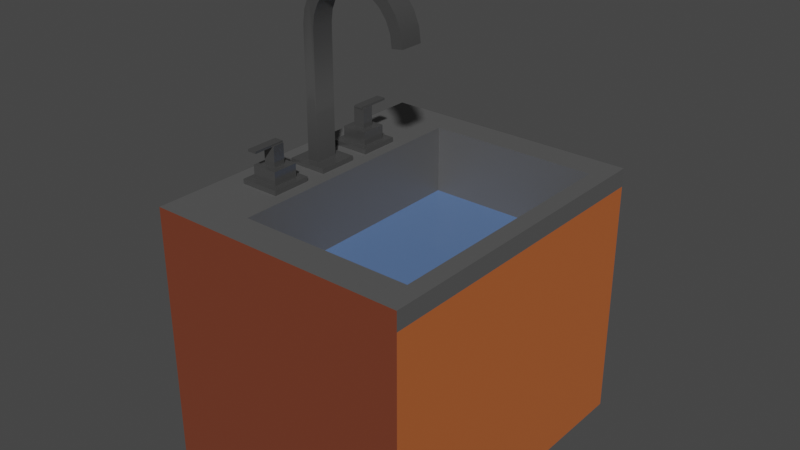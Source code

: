 # Source: Dishes_1.blend  (saved by Blender 2.82.7; exported with 4.5.12 LTS)
import bpy
from mathutils import Matrix  # noqa: F401  (used for matrix-valued properties, if any)

bpy.ops.wm.read_factory_settings(use_empty=True)
scene = bpy.context.scene
scene.name = 'Scene'

# ---- collections
col_collection = bpy.data.collections.new('Collection'); scene.collection.children.link(col_collection)

# ---- materials (node trees are filled in below, after node groups)
mat_material = bpy.data.materials.new('Material')
mat_material.use_transparent_shadow = False
mat_material_014 = bpy.data.materials.new('Material.014')
mat_material_014.use_transparent_shadow = False
mat_material_015 = bpy.data.materials.new('Material.015')
mat_material_015.use_transparent_shadow = False
mat_material_017 = bpy.data.materials.new('Material.017')
mat_material_017.use_transparent_shadow = False
mat_material_001 = bpy.data.materials.new('Material.001')
mat_material_001.use_transparent_shadow = False

# ---- material node trees
mat_material.use_nodes = True; mat_material.node_tree.nodes.clear()
_N = mat_material.node_tree.nodes; _L = mat_material.node_tree.links
n0 = _N.new('ShaderNodeOutputMaterial'); n0.name = 'Material Output'; n0.location = (300, 300)
n1 = _N.new('ShaderNodeBsdfPrincipled'); n1.name = 'Principled BSDF'; n1.location = (10, 300)
n1.distribution = 'GGX'
n1.subsurface_method = 'BURLEY'
n1.inputs[0].default_value = (0.16, 0.16, 0.16, 1.0)
n1.inputs[1].default_value = 0.6862
n1.inputs[2].default_value = 0.2071
n1.inputs[3].default_value = 1.45
n1.inputs[13].default_value = 0.6925
n1.inputs[27].default_value = (0.0, 0.0, 0.0, 1.0)
n1.inputs[28].default_value = 1.0
_L.new(n1.outputs[0], n0.inputs[0])
n0.is_active_output = True
mat_material_014.use_nodes = True; mat_material_014.node_tree.nodes.clear()
_N = mat_material_014.node_tree.nodes; _L = mat_material_014.node_tree.links
n0 = _N.new('ShaderNodeOutputMaterial'); n0.name = 'Material Output'; n0.location = (300, 300)
n1 = _N.new('ShaderNodeBsdfPrincipled'); n1.name = 'Principled BSDF'; n1.location = (10, 300)
n1.distribution = 'GGX'
n1.subsurface_method = 'BURLEY'
n1.inputs[0].default_value = (0.7993, 0.2034, 0.05728, 1.0)
n1.inputs[1].default_value = 0.4686
n1.inputs[3].default_value = 1.45
n1.inputs[27].default_value = (0.0, 0.0, 0.0, 1.0)
n1.inputs[28].default_value = 1.0
_L.new(n1.outputs[0], n0.inputs[0])
n0.is_active_output = True
mat_material_015.use_nodes = True; mat_material_015.node_tree.nodes.clear()
_N = mat_material_015.node_tree.nodes; _L = mat_material_015.node_tree.links
n0 = _N.new('ShaderNodeOutputMaterial'); n0.name = 'Material Output'; n0.location = (300, 300)
n1 = _N.new('ShaderNodeBsdfPrincipled'); n1.name = 'Principled BSDF'; n1.location = (10, 300)
n1.distribution = 'GGX'
n1.subsurface_method = 'BURLEY'
n1.inputs[0].default_value = (0.1653, 0.1653, 0.1653, 1.0)
n1.inputs[1].default_value = 0.4937
n1.inputs[3].default_value = 1.45
n1.inputs[27].default_value = (0.0, 0.0, 0.0, 1.0)
n1.inputs[28].default_value = 1.0
_L.new(n1.outputs[0], n0.inputs[0])
n0.is_active_output = True
mat_material_017.use_nodes = True; mat_material_017.node_tree.nodes.clear()
_N = mat_material_017.node_tree.nodes; _L = mat_material_017.node_tree.links
n0 = _N.new('ShaderNodeOutputMaterial'); n0.name = 'Material Output'; n0.location = (300, 300)
n1 = _N.new('ShaderNodeBsdfPrincipled'); n1.name = 'Principled BSDF'; n1.location = (10, 300)
n1.distribution = 'GGX'
n1.subsurface_method = 'BURLEY'
n1.inputs[0].default_value = (0.1814, 0.04359, 0.02025, 1.0)
n1.inputs[3].default_value = 1.45
n1.inputs[27].default_value = (0.0, 0.0, 0.0, 1.0)
n1.inputs[28].default_value = 1.0
_L.new(n1.outputs[0], n0.inputs[0])
n0.is_active_output = True
mat_material_001.use_nodes = True; mat_material_001.node_tree.nodes.clear()
_N = mat_material_001.node_tree.nodes; _L = mat_material_001.node_tree.links
n0 = _N.new('ShaderNodeOutputMaterial'); n0.name = 'Material Output'; n0.location = (300, 300)
n1 = _N.new('ShaderNodeBsdfPrincipled'); n1.name = 'Principled BSDF'; n1.location = (10, 300)
n1.distribution = 'GGX'
n1.subsurface_method = 'BURLEY'
n1.inputs[0].default_value = (0.09633, 0.1737, 0.363, 1.0)
n1.inputs[2].default_value = 0.182
n1.inputs[3].default_value = 1.45
n1.inputs[13].default_value = 0.6172
n1.inputs[27].default_value = (0.0, 0.0, 0.0, 1.0)
n1.inputs[28].default_value = 1.0
_L.new(n1.outputs[0], n0.inputs[0])
n0.is_active_output = True

# ---- world
world_world = bpy.data.worlds.new('World'); scene.world = world_world
world_world.use_nodes = True; world_world.node_tree.nodes.clear()
_N = world_world.node_tree.nodes; _L = world_world.node_tree.links
n0 = _N.new('ShaderNodeOutputWorld'); n0.name = 'World Output'; n0.location = (300, 300)
n1 = _N.new('ShaderNodeBackground'); n1.name = 'Background'; n1.location = (10, 300)
n1.inputs[0].default_value = (0.05088, 0.05088, 0.05088, 1.0)
_L.new(n1.outputs[0], n0.inputs[0])
n0.is_active_output = True
world_world.color = (0.05088, 0.05088, 0.05088)
world_world.use_sun_shadow = False
world_world.sun_shadow_jitter_overblur = 0.0

# ---- meshes
me_3d_model = bpy.data.meshes.new('3d-model')
me_3d_model.from_pydata([(-0.6163, 0.3937, -2.88), (-0.6163, 0.3937, -2.188), (0.7678, 0.3937, -2.188), (0.7678, 0.3937, -2.88), (-0.6163, 7.919, 3.715), (-0.6163, 7.829, 3.029), (0.7678, 7.829, 3.029), (0.7678, 7.919, 3.715), (-1.105, 0.0, -1.353), (-1.105, 0.0, -3.715), (1.257, 0.0, -3.715), (1.257, 0.0, -1.353), (-0.6163, 11.06, 1.274), (-0.6163, 10.73, 2.07), (0.7678, 10.73, 2.07), (0.7678, 11.06, 1.274), (-0.6163, 10.13, -0.8829), (-0.6163, 9.715, -1.422), (0.7678, 9.715, -1.422), (0.7678, 10.13, -0.8829), (-0.6163, 9.715, 2.26), (-0.6163, 10.13, 1.721), (0.7678, 10.13, 1.721), (0.7678, 9.715, 2.26), (0.7678, 9.176, 2.674), (-0.6163, 9.176, 2.674), (-0.6163, 10.73, -1.232), (-0.6163, 11.06, -0.4355), (0.7678, 11.06, -0.4355), (0.7678, 10.73, -1.232), (0.7678, 8.548, 2.934), (-0.6163, 8.548, 2.934), (-0.6163, 11.18, 0.419), (0.7678, 11.18, 0.419), (0.7678, 8.729, 3.608), (-0.6163, 8.729, 3.608), (-0.6163, 9.525, 3.278), (0.7678, 9.525, 3.278), (0.7678, 10.21, 2.754), (-0.6163, 10.21, 2.754), (-0.6163, 10.39, 1.093), (-0.6163, 10.48, 0.419), (0.7678, 10.48, 0.419), (0.7678, 10.39, 1.093), (0.7678, 7.851, -2.188), (0.7678, 9.525, -2.44), (0.7678, 8.729, -2.77), (0.7678, 7.897, -2.88), (0.7678, 8.548, -2.096), (0.7678, 10.21, -1.916), (0.7678, 9.176, -1.836), (0.7678, 10.39, -0.2549), (-0.6163, 10.39, -0.2549), (-1.105, 0.3937, -3.715), (1.257, 0.3937, -3.715), (-0.6163, 10.21, -1.916), (-0.6163, 9.176, -1.836), (-0.6163, 8.548, -2.096), (-0.6163, 9.525, -2.44), (-0.6163, 7.851, -2.188), (-0.6163, 8.729, -2.77), (-0.6163, 7.897, -2.88), (-1.105, 0.3937, -1.353), (1.257, 0.3937, -1.353), (-3.821, 2.362, -2.262), (-3.821, 2.362, -2.181), (-3.114, 2.362, -2.181), (-3.114, 2.362, -2.262), (-3.821, 2.316, -2.806), (-3.821, 2.362, -2.806), (-3.821, 2.362, -2.887), (-3.821, 1.181, -2.887), (-3.821, 2.316, -2.262), (-3.821, 1.181, -2.181), (-5.002, 2.316, -2.262), (-5.002, 2.447, -2.262), (-5.002, 2.447, -2.806), (-5.002, 2.316, -2.806), (-3.114, 2.316, -2.262), (-3.114, 2.316, -2.806), (-3.081, 2.316, -2.806), (-3.081, 2.316, -2.262), (-2.7, 1.181, -1.767), (-2.7, 0.3937, -1.767), (-2.7, 0.3937, -3.301), (-2.7, 1.181, -3.301), (-4.235, 1.181, -3.301), (-4.235, 1.181, -1.767), (-3.114, 1.181, -2.181), (-3.114, 1.181, -2.887), (-3.114, 2.362, -2.887), (-3.114, 2.362, -2.806), (-3.081, 2.447, -2.806), (-3.081, 2.447, -2.262), (-2.286, 0.0, -3.715), (-4.649, 0.0, -3.715), (-4.649, 0.3937, -3.715), (-2.286, 0.3937, -3.715), (-4.649, 0.0, -1.353), (-2.286, 0.0, -1.353), (-2.286, 0.3937, -1.353), (-4.649, 0.3937, -1.353), (-4.235, 0.3937, -1.767), (-4.235, 0.3937, -3.301), (3.821, 2.362, -2.806), (3.821, 2.362, -2.887), (3.114, 2.362, -2.887), (3.114, 2.362, -2.806), (3.821, 2.316, -2.262), (3.821, 2.362, -2.262), (3.821, 2.362, -2.181), (3.821, 1.181, -2.181), (3.821, 2.316, -2.806), (3.821, 1.181, -2.887), (5.002, 2.316, -2.806), (5.002, 2.447, -2.806), (5.002, 2.447, -2.262), (5.002, 2.316, -2.262), (3.114, 2.316, -2.806), (3.114, 2.316, -2.262), (3.081, 2.316, -2.262), (3.081, 2.316, -2.806), (2.7, 1.181, -3.301), (2.7, 0.3937, -3.301), (2.7, 0.3937, -1.767), (2.7, 1.181, -1.767), (4.235, 1.181, -1.767), (4.235, 1.181, -3.301), (3.114, 1.181, -2.887), (3.114, 1.181, -2.181), (3.114, 2.362, -2.181), (3.114, 2.362, -2.262), (3.081, 2.447, -2.262), (3.081, 2.447, -2.806), (2.286, 0.0, -1.353), (4.649, 0.0, -1.353), (4.649, 0.3937, -1.353), (2.286, 0.3937, -1.353), (4.649, 0.0, -3.715), (2.286, 0.0, -3.715), (2.286, 0.3937, -3.715), (4.649, 0.3937, -3.715), (4.235, 0.3937, -3.301), (4.235, 0.3937, -1.767)], [], [(0, 1, 2, 3), (4, 5, 6, 7), (8, 9, 10, 11), (12, 13, 14, 15), (16, 17, 18, 19), (20, 21, 22, 23), (24, 25, 20, 23), (26, 27, 28, 29), (30, 31, 25, 24), (32, 12, 15, 33), (4, 7, 34, 35), (36, 37, 38, 39), (40, 41, 42, 43), (44, 2, 3, 45), (46, 45, 3, 47), (48, 44, 45, 49), (50, 48, 49, 18), (18, 49, 29, 19), (19, 29, 28, 51), (51, 28, 33, 42), (43, 42, 33, 15), (22, 43, 15, 14), (23, 22, 14, 24), (24, 14, 38, 30), (6, 30, 38, 37), (6, 37, 34, 7), (13, 39, 38, 14), (41, 52, 51, 42), (10, 9, 53, 54), (27, 32, 33, 28), (5, 4, 35, 36), (5, 36, 39, 31), (25, 31, 39, 13), (20, 25, 13, 21), (21, 13, 12, 40), (40, 12, 32, 41), (52, 41, 32, 27), (16, 52, 27, 26), (17, 16, 26, 55), (56, 17, 55, 57), (57, 55, 58, 59), (1, 59, 58, 0), (0, 58, 60, 61), (59, 44, 48, 57), (47, 61, 60, 46), (57, 48, 50, 56), (46, 60, 58, 45), (1, 2, 44, 59), (3, 0, 61, 47), (55, 26, 29, 49), (56, 50, 18, 17), (6, 5, 31, 30), (52, 16, 19, 51), (1, 53, 62, 63), (2, 1, 63, 3), (3, 63, 54, 0), (0, 54, 53, 1), (35, 34, 37, 36), (21, 40, 43, 22), (8, 11, 63, 62), (8, 62, 53, 9), (63, 11, 10, 54), (45, 58, 55, 49), (64, 65, 66, 67), (68, 69, 70, 71), (72, 68, 71, 73), (64, 72, 73, 65), (74, 75, 76, 77), (78, 79, 80, 81), (82, 83, 84, 85), (73, 86, 87, 82), (88, 73, 82, 89), (89, 82, 85, 71), (71, 85, 86, 73), (89, 71, 70, 90), (68, 77, 76, 69), (91, 69, 76, 92), (91, 92, 80, 79), (93, 81, 80, 92), (94, 95, 96, 97), (74, 77, 68, 72), (76, 75, 93, 92), (98, 95, 94, 99), (98, 99, 100, 101), (102, 96, 101, 100), (83, 102, 100, 84), (84, 100, 97, 103), (103, 97, 96, 102), (100, 99, 94, 97), (98, 101, 96, 95), (70, 69, 91, 90), (66, 88, 89, 78), (79, 78, 89, 91), (91, 89, 90), (67, 66, 78), (102, 83, 82, 87), (73, 88, 66, 65), (78, 81, 93, 67), (64, 67, 93, 75), (64, 75, 74, 72), (102, 87, 86, 103), (84, 103, 86, 85), (104, 105, 106, 107), (108, 109, 110, 111), (112, 108, 111, 113), (104, 112, 113, 105), (114, 115, 116, 117), (118, 119, 120, 121), (122, 123, 124, 125), (113, 126, 127, 122), (128, 113, 122, 129), (129, 122, 125, 111), (111, 125, 126, 113), (129, 111, 110, 130), (108, 117, 116, 109), (131, 109, 116, 132), (131, 132, 120, 119), (133, 121, 120, 132), (134, 135, 136, 137), (114, 117, 108, 112), (116, 115, 133, 132), (138, 135, 134, 139), (138, 139, 140, 141), (142, 136, 141, 140), (123, 142, 140, 124), (124, 140, 137, 143), (143, 137, 136, 142), (140, 139, 134, 137), (138, 141, 136, 135), (110, 109, 131, 130), (106, 128, 129, 118), (119, 118, 129, 131), (131, 129, 130), (107, 106, 118), (142, 123, 122, 127), (113, 128, 106, 105), (118, 121, 133, 107), (104, 107, 133, 115), (104, 115, 114, 112), (142, 127, 126, 143), (124, 143, 126, 125)])
me_3d_model.polygons.foreach_set('use_smooth', [True] * 141)
_k = set([(0, 61), (1, 59), (2, 44), (3, 45), (3, 47), (4, 5), (4, 7), (4, 35), (5, 6), (5, 31), (6, 7), (6, 30), (7, 34), (8, 9), (8, 11), (8, 62), (9, 10), (9, 53), (10, 11), (10, 54), (11, 63), (12, 13), (12, 32), (13, 39), (14, 15), (14, 38), (15, 33), (16, 17), (16, 52), (17, 56), (18, 19), (18, 50), (19, 51), (20, 21), (20, 25), (21, 40), (22, 23), (22, 43), (23, 24), (24, 30), (25, 31), (26, 27), (26, 55), (27, 32), (28, 29), (28, 33), (29, 49), (34, 37), (35, 36), (36, 39), (37, 38), (40, 41), (41, 52), (42, 43), (42, 51), (44, 48), (45, 46), (45, 49), (46, 47), (48, 50), (53, 54), (53, 62), (54, 63), (55, 58), (56, 57), (57, 59), (58, 60), (60, 61), (62, 63), (64, 65), (64, 67), (64, 72), (65, 66), (65, 73), (66, 67), (66, 88), (67, 78), (68, 69), (68, 72), (68, 77), (69, 70), (69, 91), (70, 71), (70, 90), (71, 73), (71, 89), (72, 74), (73, 88), (74, 75), (74, 77), (75, 76), (75, 93), (76, 77), (76, 92), (78, 79), (78, 81), (79, 80), (79, 91), (80, 81), (80, 92), (81, 93), (82, 83), (82, 85), (82, 87), (83, 84), (83, 102), (84, 85), (84, 103), (85, 86), (86, 87), (86, 103), (87, 102), (88, 89), (89, 90), (90, 91), (92, 93), (94, 95), (94, 97), (94, 99), (95, 96), (95, 98), (96, 97), (96, 101), (97, 100), (98, 99), (98, 101), (99, 100), (100, 101), (102, 103), (104, 105), (104, 107), (104, 112), (105, 106), (105, 113), (106, 107), (106, 128), (107, 118), (108, 109), (108, 112), (108, 117), (109, 110), (109, 131), (110, 111), (110, 130), (111, 113), (111, 129), (112, 114), (113, 128), (114, 115), (114, 117), (115, 116), (115, 133), (116, 117), (116, 132), (118, 119), (118, 121), (119, 120), (119, 131), (120, 121), (120, 132), (121, 133), (122, 123), (122, 125), (122, 127), (123, 124), (123, 142), (124, 125), (124, 143), (125, 126), (126, 127), (126, 143), (127, 142), (128, 129), (129, 130), (130, 131), (132, 133), (134, 135), (134, 137), (134, 139), (135, 136), (135, 138), (136, 137), (136, 141), (137, 140), (138, 139), (138, 141), (139, 140), (140, 141), (142, 143)])
me_3d_model.attributes.new('sharp_edge', 'BOOLEAN', 'EDGE').data.foreach_set('value', [ (min(e.vertices), max(e.vertices)) in _k for e in me_3d_model.edges])
_uv = me_3d_model.uv_layers.new(name='UVMap')
_uv.uv.foreach_set('vector', [0.0, 0.0, 0.0, 0.0, 0.0, 0.0, 0.0, 0.0, 0.0, 0.0, 0.0, 0.0, 0.0, 0.0, 0.0, 0.0, 0.0, 0.0, 0.0, 0.0, 0.0, 0.0, 0.0, 0.0, 17.13, 6.898, 17.13, 6.682, 17.48, 6.682, 17.48, 6.898, 17.13, 2.242, 17.13, 2.072, 17.48, 2.072, 17.48, 2.242, -17.13, 8.133, -17.13, 8.303, -17.48, 8.303, -17.48, 8.133, -17.48, 9.001, -17.13, 9.001, -17.13, 9.171, -17.48, 9.171, -17.13, -0.3761, -17.13, -0.1606, -17.48, -0.1606, -17.48, -0.3761, -17.48, 9.249, -17.13, 9.249, -17.13, 9.419, -17.48, 9.419, 17.13, 5.007, 17.13, 4.792, 17.48, 4.792, 17.48, 5.007, 17.13, 8.85, 17.48, 8.85, 17.48, 9.054, 17.13, 9.054, 17.13, 8.978, 17.48, 8.978, 17.48, 9.193, 17.13, 9.193, -17.13, 4.815, -17.13, 4.984, -17.48, 4.984, -17.48, 4.815, 4.472, 8.515, 4.472, 6.651, 4.645, 6.651, 4.535, 8.934, 4.617, 8.735, 4.535, 8.934, 4.645, 6.651, 4.645, 8.527, 4.449, 8.689, 4.472, 8.515, 4.535, 8.934, 4.404, 9.105, 4.384, 8.847, 4.449, 8.689, 4.404, 9.105, 4.28, 8.981, 4.28, 8.981, 4.404, 9.105, 4.233, 9.236, 4.146, 9.085, 4.146, 9.085, 4.233, 9.236, 4.034, 9.318, 3.989, 9.15, 3.989, 9.15, 4.034, 9.318, 3.82, 9.347, 3.82, 9.172, 3.651, 9.15, 3.82, 9.172, 3.82, 9.347, 3.606, 9.318, 3.494, 9.085, 3.651, 9.15, 3.606, 9.318, 3.407, 9.236, 3.36, 8.981, 3.494, 9.085, 3.407, 9.236, 3.256, 8.847, 3.256, 8.847, 3.407, 9.236, 3.236, 9.105, 3.191, 8.689, 3.168, 8.51, 3.191, 8.689, 3.236, 9.105, 3.105, 8.934, 3.168, 8.51, 3.105, 8.934, 3.023, 8.735, 2.996, 8.532, 17.13, 8.326, 17.13, 8.11, 17.48, 8.11, 17.48, 8.326, 17.13, -2.59, 17.13, -2.76, 17.48, -2.76, 17.48, -2.59, -17.6, 6.552, -17.01, 6.552, -17.01, 6.651, -17.6, 6.651, -17.13, -2.783, -17.13, -2.567, -17.48, -2.567, -17.48, -2.783, -3.168, 8.51, -2.996, 8.532, -3.023, 8.735, -3.105, 8.934, -3.168, 8.51, -3.105, 8.934, -3.236, 9.105, -3.191, 8.689, -3.256, 8.847, -3.191, 8.689, -3.236, 9.105, -3.407, 9.236, -3.36, 8.981, -3.256, 8.847, -3.407, 9.236, -3.494, 9.085, -3.494, 9.085, -3.407, 9.236, -3.606, 9.318, -3.651, 9.15, -3.651, 9.15, -3.606, 9.318, -3.82, 9.347, -3.82, 9.172, -3.989, 9.15, -3.82, 9.172, -3.82, 9.347, -4.034, 9.318, -4.146, 9.085, -3.989, 9.15, -4.034, 9.318, -4.233, 9.236, -4.28, 8.981, -4.146, 9.085, -4.233, 9.236, -4.404, 9.105, -4.384, 8.847, -4.28, 8.981, -4.404, 9.105, -4.449, 8.689, -4.449, 8.689, -4.404, 9.105, -4.535, 8.934, -4.472, 8.515, -4.472, 6.651, -4.472, 8.515, -4.535, 8.934, -4.645, 6.651, -4.645, 6.651, -4.535, 8.934, -4.617, 8.735, -4.645, 8.527, 17.13, 7.859, 17.48, 7.859, 17.48, 8.035, 17.13, 8.035, -17.48, 7.847, -17.13, 7.847, -17.13, 8.057, -17.48, 8.057, 17.13, 6.326, 17.48, 6.326, 17.48, 6.496, 17.13, 6.496, -17.48, 6.303, -17.13, 6.303, -17.13, 6.518, -17.48, 6.518, 17.13, 6.651, 17.48, 6.651, 17.48, 8.515, 17.13, 8.515, -17.48, 6.651, -17.13, 6.651, -17.13, 8.527, -17.48, 8.527, -17.13, 2.049, -17.13, 2.264, -17.48, 2.264, -17.48, 2.049, 17.13, 4.35, 17.48, 4.35, 17.48, 4.52, 17.13, 4.52, -17.48, 8.85, -17.13, 8.85, -17.13, 9.032, -17.48, 9.032, 17.13, -0.1834, 17.13, -0.3533, 17.48, -0.3533, 17.48, -0.1834, 17.13, 4.472, 17.01, 4.853, 17.01, 4.263, 17.6, 4.263, 17.48, 4.472, 17.13, 4.472, 17.6, 4.263, 17.48, 4.645, 17.48, 4.645, 17.6, 4.263, 17.6, 4.853, 17.13, 4.645, 17.13, 4.645, 17.6, 4.853, 17.01, 4.853, 17.13, 4.472, 17.13, 9.226, 17.48, 9.226, 17.48, 9.442, 17.13, 9.442, -17.13, 6.705, -17.13, 6.875, -17.48, 6.875, -17.48, 6.705, 17.01, 6.552, 17.6, 6.552, 17.6, 6.651, 17.01, 6.651, -4.263, 6.552, -4.263, 6.651, -4.853, 6.651, -4.853, 6.552, 4.263, 6.651, 4.263, 6.552, 4.853, 6.552, 4.853, 6.651, -17.48, 4.327, -17.13, 4.327, -17.13, 4.543, -17.48, 4.543, 16.33, 4.49, 16.33, 4.47, 16.51, 4.47, 16.51, 4.49, -4.626, 7.131, -4.626, 7.143, -4.647, 7.143, -4.647, 6.848, -4.49, 7.131, -4.626, 7.131, -4.647, 6.848, -4.47, 6.848, -4.49, 7.143, -4.49, 7.131, -4.47, 6.848, -4.47, 7.143, -4.49, 7.131, -4.49, 7.164, -4.626, 7.164, -4.626, 7.131, -16.51, 4.49, -16.51, 4.626, -16.52, 4.626, -16.52, 4.49, 4.366, 6.848, 4.366, 6.651, 4.75, 6.651, 4.75, 6.848, 16.33, 4.47, 16.23, 4.75, 16.23, 4.366, 16.61, 4.366, 16.51, 4.47, 16.33, 4.47, 16.61, 4.366, 16.51, 4.647, 16.51, 4.647, 16.61, 4.366, 16.61, 4.75, 16.33, 4.647, 16.33, 4.647, 16.61, 4.75, 16.23, 4.75, 16.33, 4.47, -16.51, 6.848, -16.33, 6.848, -16.33, 7.143, -16.51, 7.143, -16.33, 7.131, -16.04, 7.131, -16.04, 7.164, -16.33, 7.143, -16.51, 7.143, -16.33, 7.143, -16.04, 7.164, -16.52, 7.164, -16.51, 7.143, -16.52, 7.164, -16.52, 7.131, -16.51, 7.131, 4.49, 7.164, 4.49, 7.131, 4.626, 7.131, 4.626, 7.164, -16.71, 6.552, -16.12, 6.552, -16.12, 6.651, -16.71, 6.651, -16.04, 4.49, -16.04, 4.626, -16.33, 4.626, -16.33, 4.49, 16.04, 4.626, 16.04, 4.49, 16.52, 4.49, 16.52, 4.626, -16.12, 4.263, -16.12, 4.853, -16.71, 4.853, -16.71, 4.263, 16.12, 6.552, 16.71, 6.552, 16.71, 6.651, 16.12, 6.651, 16.23, 4.366, 16.12, 4.853, 16.12, 4.263, 16.71, 4.263, 16.61, 4.366, 16.23, 4.366, 16.71, 4.263, 16.61, 4.75, 16.61, 4.75, 16.71, 4.263, 16.71, 4.853, 16.23, 4.75, 16.23, 4.75, 16.71, 4.853, 16.12, 4.853, 16.23, 4.366, 4.263, 6.651, 4.263, 6.552, 4.853, 6.552, 4.853, 6.651, -4.263, 6.552, -4.263, 6.651, -4.853, 6.651, -4.853, 6.552, 16.33, 4.647, 16.33, 4.626, 16.51, 4.626, 16.51, 4.647, 4.47, 7.143, 4.47, 6.848, 4.647, 6.848, 4.49, 7.131, 4.626, 7.131, 4.49, 7.131, 4.647, 6.848, 4.626, 7.143, 4.626, 7.143, 4.647, 6.848, 4.647, 7.143, 4.49, 7.143, 4.47, 7.143, 4.49, 7.131, 16.23, 6.651, 16.61, 6.651, 16.61, 6.848, 16.23, 6.848, 16.33, 6.848, 16.51, 6.848, 16.51, 7.143, 16.33, 7.143, 16.51, 7.131, 16.52, 7.131, 16.52, 7.164, 16.51, 7.143, 16.33, 7.143, 16.51, 7.143, 16.52, 7.164, 16.04, 7.164, 16.33, 7.143, 16.04, 7.164, 16.04, 7.131, 16.33, 7.131, -4.366, 6.651, -4.366, 6.848, -4.75, 6.848, -4.75, 6.651, -16.61, 6.651, -16.23, 6.651, -16.23, 6.848, -16.61, 6.848, 16.33, 4.49, 16.33, 4.47, 16.51, 4.47, 16.51, 4.49, -4.626, 7.131, -4.626, 7.143, -4.647, 7.143, -4.647, 6.848, -4.49, 7.131, -4.626, 7.131, -4.647, 6.848, -4.47, 6.848, -4.49, 7.143, -4.49, 7.131, -4.47, 6.848, -4.47, 7.143, -4.49, 7.131, -4.49, 7.164, -4.626, 7.164, -4.626, 7.131, -16.51, 4.49, -16.51, 4.626, -16.52, 4.626, -16.52, 4.49, 4.366, 6.848, 4.366, 6.651, 4.75, 6.651, 4.75, 6.848, 16.33, 4.47, 16.23, 4.75, 16.23, 4.366, 16.61, 4.366, 16.51, 4.47, 16.33, 4.47, 16.61, 4.366, 16.51, 4.647, 16.51, 4.647, 16.61, 4.366, 16.61, 4.75, 16.33, 4.647, 16.33, 4.647, 16.61, 4.75, 16.23, 4.75, 16.33, 4.47, -16.51, 6.848, -16.33, 6.848, -16.33, 7.143, -16.51, 7.143, -16.33, 7.131, -16.04, 7.131, -16.04, 7.164, -16.33, 7.143, -16.51, 7.143, -16.33, 7.143, -16.04, 7.164, -16.52, 7.164, -16.51, 7.143, -16.52, 7.164, -16.52, 7.131, -16.51, 7.131, 4.49, 7.164, 4.49, 7.131, 4.626, 7.131, 4.626, 7.164, -16.71, 6.552, -16.12, 6.552, -16.12, 6.651, -16.71, 6.651, -16.04, 4.49, -16.04, 4.626, -16.33, 4.626, -16.33, 4.49, 16.04, 4.626, 16.04, 4.49, 16.52, 4.49, 16.52, 4.626, -16.12, 4.263, -16.12, 4.853, -16.71, 4.853, -16.71, 4.263, 16.12, 6.552, 16.71, 6.552, 16.71, 6.651, 16.12, 6.651, 16.23, 4.366, 16.12, 4.853, 16.12, 4.263, 16.71, 4.263, 16.61, 4.366, 16.23, 4.366, 16.71, 4.263, 16.61, 4.75, 16.61, 4.75, 16.71, 4.263, 16.71, 4.853, 16.23, 4.75, 16.23, 4.75, 16.71, 4.853, 16.12, 4.853, 16.23, 4.366, 4.263, 6.651, 4.263, 6.552, 4.853, 6.552, 4.853, 6.651, -4.263, 6.552, -4.263, 6.651, -4.853, 6.651, -4.853, 6.552, 16.33, 4.647, 16.33, 4.626, 16.51, 4.626, 16.51, 4.647, 4.47, 7.143, 4.47, 6.848, 4.647, 6.848, 4.49, 7.131, 4.626, 7.131, 4.49, 7.131, 4.647, 6.848, 4.626, 7.143, 4.626, 7.143, 4.647, 6.848, 4.647, 7.143, 4.49, 7.143, 4.47, 7.143, 4.49, 7.131, 16.23, 6.651, 16.61, 6.651, 16.61, 6.848, 16.23, 6.848, 16.33, 6.848, 16.51, 6.848, 16.51, 7.143, 16.33, 7.143, 16.51, 7.131, 16.52, 7.131, 16.52, 7.164, 16.51, 7.143, 16.33, 7.143, 16.51, 7.143, 16.52, 7.164, 16.04, 7.164, 16.33, 7.143, 16.04, 7.164, 16.04, 7.131, 16.33, 7.131, -4.366, 6.651, -4.366, 6.848, -4.75, 6.848, -4.75, 6.651, -16.61, 6.651, -16.23, 6.651, -16.23, 6.848, -16.61, 6.848])
me_3d_model.materials.append(mat_material)
me_3d_model.use_remesh_fix_poles = True
me_3d_model.use_remesh_preserve_attributes = False
me_3d_model.use_mirror_vertex_groups = False
me_3d_model.update()
me_3d_model.normals_split_custom_set([tuple(v) for v in zip(*[iter([0.0, 1.0, 0.0, 0.0, 1.0, 0.0, 0.0, 1.0, 0.0, 0.0, 1.0, 0.0, 0.0, -0.9914, 0.1305, 0.0, -0.9914, 0.1305, 0.0, -0.9914, 0.1305, 0.0, -0.9914, 0.1305, 0.0, -1.0, 0.0, 0.0, -1.0, 0.0, 0.0, -1.0, 0.0, 0.0, -1.0, 0.0, 0.0, 0.9659, 0.2588, 0.0, 0.866, 0.5, 0.0, 0.866, 0.5, 0.0, 0.9659, 0.2588, 0.0, -0.866, 0.5, 0.0, -0.7071, 0.7071, 0.0, -0.7071, 0.7071, 0.0, -0.866, 0.5, 0.0, -0.7071, -0.7071, 0.0, -0.866, -0.5, 0.0, -0.866, -0.5, 0.0, -0.7071, -0.7071, 0.0, -0.5, -0.866, 0.0, -0.5, -0.866, 0.0, -0.7071, -0.7071, 0.0, -0.7071, -0.7071, 0.0, 0.866, -0.5, 0.0, 0.9659, -0.2588, 0.0, 0.9659, -0.2588, 0.0, 0.866, -0.5, 0.0, -0.2588, -0.9659, 0.0, -0.2588, -0.9659, 0.0, -0.5, -0.866, 0.0, -0.5, -0.866, 0.0, 1.0, -7.573e-06, 0.0, 0.9659, 0.2588, 0.0, 0.9659, 0.2588, 0.0, 1.0, -7.573e-06, 0.0, 0.1305, 0.9915, 0.0, 0.1305, 0.9915, 0.0, 0.2588, 0.9659, 0.0, 0.2588, 0.9659, 0.0, 0.5, 0.866, 0.0, 0.5, 0.866, 0.0, 0.7071, 0.7071, 0.0, 0.7071, 0.7071, 0.0, -0.9659, -0.2589, 0.0, -1.0, 0.0, 0.0, -1.0, 0.0, 0.0, -0.9659, -0.2589, 1.0, 0.0, 0.0, 1.0, 0.0, 0.0, 1.0, 0.0, 0.0, 1.0, 0.0, 0.0, 1.0, 0.0, 0.0, 1.0, 0.0, 0.0, 1.0, 0.0, 0.0, 1.0, 0.0, 0.0, 1.0, 0.0, 0.0, 1.0, 0.0, 0.0, 1.0, 0.0, 0.0, 1.0, -2.793e-08, 0.0, 1.0, 0.0, 0.0, 1.0, 0.0, 0.0, 1.0, -2.793e-08, 0.0, 1.0, -2.793e-08, 0.0, 1.0, -2.793e-08, 0.0, 1.0, -2.793e-08, 0.0, 1.0, -2.793e-08, 0.0, 1.0, -2.793e-08, 0.0, 1.0, -2.793e-08, 0.0, 1.0, -2.793e-08, 0.0, 1.0, 0.0, 0.0, 1.0, 0.0, 0.0, 1.0, 0.0, 0.0, 1.0, 0.0, 0.0, 1.0, 0.0, 0.0, 1.0, 0.0, 0.0, 1.0, -5.586e-08, 0.0, 1.0, 0.0, 0.0, 1.0, 0.0, 0.0, 1.0, -5.586e-08, 0.0, 1.0, -9.363e-08, 0.0, 1.0, -5.586e-08, 0.0, 1.0, -5.586e-08, 0.0, 1.0, -7.4e-08, 0.0, 1.0, -7.553e-08, 0.0, 1.0, -9.363e-08, 0.0, 1.0, -7.4e-08, 0.0, 1.0, 1.928e-08, 0.0, 1.0, 1.928e-08, 0.0, 1.0, -7.4e-08, 0.0, 1.0, 2.263e-08, 0.0, 1.0, 2.335e-09, 0.0, 1.0, 0.0, 0.0, 1.0, 2.335e-09, 0.0, 1.0, 2.263e-08, 0.0, 1.0, 0.0, 0.0, 1.0, 0.0, 0.0, 1.0, 0.0, 0.0, 1.0, 0.0, 0.0, 1.0, 0.0, 0.0, 0.0, 0.866, 0.5, 0.0, 0.7071, 0.7071, 0.0, 0.7071, 0.7071, 0.0, 0.866, 0.5, 0.0, -1.0, 0.0, 0.0, -0.9659, 0.2589, 0.0, -0.9659, 0.2589, 0.0, -1.0, 0.0, 0.0, 0.0, -1.0, 0.0, 0.0, -1.0, 0.0, 0.0, -1.0, 0.0, 0.0, -1.0, 0.0, 0.9659, -0.2588, 0.0, 1.0, -7.573e-06, 0.0, 1.0, -7.573e-06, 0.0, 0.9659, -0.2588, -1.0, -1.855e-08, 0.0, -1.0, -2.252e-08, 0.0, -1.0, -2.252e-08, 0.0, -1.0, -4.215e-09, 0.0, -1.0, -1.855e-08, 0.0, -1.0, -4.215e-09, 0.0, -1.0, 0.0, 0.0, -1.0, 0.0, 0.0, -1.0, 3.158e-09, 0.0, -1.0, 0.0, 0.0, -1.0, 0.0, 0.0, -1.0, 4.663e-08, 0.0, -1.0, 3.776e-08, 0.0, -1.0, 3.158e-09, 0.0, -1.0, 4.663e-08, 0.0, -1.0, 5.38e-08, 0.0, -1.0, 5.38e-08, 0.0, -1.0, 4.663e-08, 0.0, -1.0, 3.492e-08, 0.0, -1.0, 3.492e-08, 0.0, -1.0, 3.492e-08, 0.0, -1.0, 3.492e-08, 0.0, -1.0, 0.0, 0.0, -1.0, 0.0, 0.0, -1.0, 5.587e-08, 0.0, -1.0, 0.0, 0.0, -1.0, 0.0, 0.0, -1.0, 5.586e-08, 0.0, -1.0, 8.38e-08, 0.0, -1.0, 5.587e-08, 0.0, -1.0, 5.586e-08, 0.0, -1.0, 8.38e-08, 0.0, -1.0, 2.793e-08, 0.0, -1.0, 8.38e-08, 0.0, -1.0, 8.38e-08, 0.0, -1.0, 3.318e-08, 0.0, -1.0, 0.0, 0.0, -1.0, 2.793e-08, 0.0, -1.0, 3.318e-08, 0.0, -1.0, 2.534e-08, 0.0, -1.0, 2.534e-08, 0.0, -1.0, 3.318e-08, 0.0, -1.0, 2.297e-08, 0.0, -1.0, -4.27e-09, 0.0, -1.0, -7.265e-09, 0.0, -1.0, -4.27e-09, 0.0, -1.0, 2.297e-08, 0.0, -1.0, -6.781e-09, 0.0, -1.0, -6.781e-09, 0.0, -1.0, 2.297e-08, 0.0, -1.0, 8.554e-09, 0.0, -1.0, 8.554e-09, 0.0, 0.0, -0.0654, 0.9979, 0.0, -0.0654, 0.9979, 0.0, -0.2588, 0.9659, 0.0, -0.2588, 0.9659, 0.0, 0.06545, -0.9979, 0.0, 0.06545, -0.9979, 0.0, 0.2588, -0.9659, 0.0, 0.2588, -0.9659, 0.0, -0.2588, 0.9659, 0.0, -0.2588, 0.9659, 0.0, -0.5, 0.866, 0.0, -0.5, 0.866, 0.0, 0.2588, -0.9659, 0.0, 0.2588, -0.9659, 0.0, 0.5, -0.866, 0.0, 0.5, -0.866, 0.0, 0.0, 1.0, 0.0, 0.0, 1.0, 0.0, -0.0654, 0.9979, 0.0, -0.0654, 0.9979, 0.0, 0.0, -1.0, 0.0, 0.0, -1.0, 0.0, 0.06545, -0.9979, 0.0, 0.06545, -0.9979, 0.0, 0.7071, -0.7071, 0.0, 0.866, -0.5, 0.0, 0.866, -0.5, 0.0, 0.7071, -0.7071, 0.0, -0.5, 0.866, 0.0, -0.5, 0.866, 0.0, -0.7071, 0.7071, 0.0, -0.7071, 0.7071, 0.0, -0.1306, -0.9914, 0.0, -0.1306, -0.9914, 0.0, -0.2588, -0.9659, 0.0, -0.2588, -0.9659, 0.0, -0.9659, 0.2589, 0.0, -0.866, 0.5, 0.0, -0.866, 0.5, 0.0, -0.9659, 0.2589, 0.0, 1.0, -9.601e-09, 0.0, 1.0, -1.035e-08, 0.0, 1.0, 0.0, 0.0, 1.0, -2.188e-08, 0.0, 1.0, -5.983e-08, 0.0, 1.0, -9.601e-09, 0.0, 1.0, -2.188e-08, 0.0, 1.0, 3.582e-08, 0.0, 1.0, 3.582e-08, 0.0, 1.0, -2.188e-08, 0.0, 1.0, 3.437e-08, 0.0, 1.0, -1.675e-09, 0.0, 1.0, -1.675e-09, 0.0, 1.0, 3.437e-08, 0.0, 1.0, -1.035e-08, 0.0, 1.0, -9.601e-09, 0.0, 0.2588, 0.9659, 0.0, 0.2588, 0.9659, 0.0, 0.5, 0.866, 0.0, 0.5, 0.866, 0.0, -0.866, -0.5, 0.0, -0.9659, -0.2589, 0.0, -0.9659, -0.2589, 0.0, -0.866, -0.5, 0.0, 0.0, 1.0, 0.0, 0.0, 1.0, 0.0, 0.0, 1.0, 0.0, 0.0, 1.0, -1.0, 0.0, 0.0, -1.0, 0.0, 0.0, -1.0, 0.0, 0.0, -1.0, 0.0, 0.0, 1.0, 0.0, 0.0, 1.0, 0.0, 0.0, 1.0, 0.0, 0.0, 1.0, 0.0, 0.0, 0.0, 0.5, -0.866, 0.0, 0.5, -0.866, 0.0, 0.7071, -0.7071, 0.0, 0.7071, -0.7071, 0.0, 1.0, 0.0, 0.0, 1.0, 0.0, 0.0, 1.0, 0.0, 0.0, 1.0, 0.0, -1.0, -1.171e-07, 0.0, -1.0, 0.0, 0.0, -1.0, 0.0, 0.0, -1.0, -3.209e-07, 0.0, -1.0, -1.171e-07, 0.0, -1.0, -1.171e-07, 0.0, -1.0, -3.209e-07, 0.0, -1.0, -3.209e-07, 0.0, -1.0, 0.0, 0.0, -1.0, -1.171e-07, 0.0, -1.0, -3.209e-07, 0.0, -1.0, 0.0, 0.0, -1.0, 0.0, 0.0, -1.0, 0.0, 0.0, -1.0, 0.0, 0.0, -1.0, 0.0, 0.0, 0.0, -1.0, 0.0, 0.0, -1.0, 0.0, 0.0, -1.0, 0.0, 0.0, -1.0, 0.0, 1.0, 0.0, 0.0, 1.0, 0.0, 0.0, 1.0, 0.0, 0.0, 1.0, 0.0, 0.0, 0.0, 1.0, 9.619e-08, 0.0, 1.0, -1.07e-07, 0.0, 1.0, 1.877e-07, 0.0, 1.0, -6.969e-08, 0.0, 1.0, -2.038e-07, 0.0, 1.0, 9.619e-08, 0.0, 1.0, -6.969e-08, 0.0, 1.0, -3.166e-08, 0.0, 1.0, -3.166e-08, 0.0, 1.0, -6.969e-08, 0.0, 1.0, -4.344e-08, 0.0, 1.0, -1.628e-07, 0.0, 1.0, -1.628e-07, 0.0, 1.0, -4.344e-08, 0.0, 1.0, -1.07e-07, 0.0, 1.0, 9.619e-08, 0.0, 0.0, -1.0, 0.0, 0.0, -1.0, 0.0, 0.0, -1.0, 0.0, 0.0, -1.0, 1.418e-07, 0.0, -1.0, 1.418e-07, 0.0, -1.0, 1.354e-07, 0.0, -1.0, 4.943e-08, 0.0, -1.0, 0.0, 0.0, -1.0, 4.943e-08, 0.0, -1.0, 1.354e-07, 0.0, -1.0, 0.0, 0.0, -1.0, 0.0, 0.0, -1.0, 0.0, 0.0, -1.0, 0.0, 0.0, -1.0, 0.0, 0.0, -1.0, 1.0, 0.0, 0.0, 1.0, 0.0, 0.0, 1.0, 0.0, 0.0, 1.0, 0.0, 0.0, 0.0, 0.0, -1.0, 0.0, 0.0, -1.0, 0.0, 0.0, -1.0, 0.0, 0.0, -1.0, 0.0, -1.0, 0.0, 0.0, -1.0, 0.0, 0.0, -1.0, 0.0, 0.0, -1.0, 0.0, 0.0, 1.0, 0.0, 0.0, 1.0, 0.0, 0.0, 1.0, 0.0, 0.0, 1.0, 0.0, 0.0, -1.0, 0.0, 0.0, -1.0, 0.0, 0.0, -1.0, 0.0, 0.0, -1.0, 0.0, 0.0, 0.0, 1.0, 0.0, 0.0, 1.0, 0.0, 0.0, 1.0, 0.0, 0.0, 1.0, 0.0, 1.0, 0.0, 0.0, 1.0, 0.0, 0.0, 1.0, 0.0, 0.0, 1.0, 0.0, 0.0, 1.0, 0.0, 0.0, 1.0, 0.0, 0.0, 1.0, 0.0, 0.0, 1.0, 0.0, 0.0, 1.0, 0.0, 0.0, 1.0, 0.0, 0.0, 1.0, 0.0, 0.0, 1.0, 0.0, 0.0, 1.0, 0.0, 0.0, 1.0, 0.0, 0.0, 1.0, 0.0, 0.0, 1.0, 0.0, 1.0, 0.0, 0.0, 1.0, 0.0, 0.0, 1.0, 0.0, 0.0, 1.0, 0.0, 0.0, -1.0, 0.0, 0.0, -1.0, 0.0, 0.0, -1.0, 0.0, 0.0, -1.0, 0.0, 0.0, 0.0, 1.0, 0.0, 0.0, 1.0, 0.0, 0.0, 1.0, 0.0, 0.0, 1.0, 0.0, 1.0, -1.775e-07, 0.0, 1.0, -2.658e-07, 0.0, 1.0, -1.806e-07, 0.0, 1.0, -1.464e-07, 0.0, 1.0, 0.0, 0.0, 1.0, -1.464e-07, 0.0, 1.0, -1.806e-07, 0.0, 1.0, 0.0, 0.0, 1.0, 0.0, 0.0, 1.0, -1.806e-07, 0.0, 1.0, 0.0, 0.0, 1.0, 0.0, 0.0, 1.0, -1.775e-07, 0.0, 1.0, -1.464e-07, 0.0, 0.0, 0.0, 1.0, 0.0, 0.0, 1.0, 0.0, 0.0, 1.0, 0.0, 0.0, 1.0, 0.0, 0.0, 1.0, 0.0, 0.0, 1.0, 0.0, 0.0, 1.0, 0.0, 0.0, 1.0, -5.076e-06, 0.0, 1.0, -5.076e-06, 0.0, 1.0, -1.201e-06, 0.0, 1.0, -2.984e-06, 0.0, 1.0, 0.0, 0.0, 1.0, -2.984e-06, 0.0, 1.0, -1.201e-06, 0.0, 1.0, 0.0, 0.0, 1.0, 0.0, 0.0, 1.0, 0.0, 0.0, 1.0, 0.0, 0.0, 1.0, 0.0, 0.0, 1.0, -1.0, 0.0, 0.0, -1.0, 0.0, 0.0, -1.0, 0.0, 0.0, -1.0, 0.0, 0.0, 0.0, 0.0, -1.0, 0.0, 0.0, -1.0, 0.0, 0.0, -1.0, 0.0, 0.0, -1.0, 0.0, 1.0, 0.0, 0.0, 1.0, 0.0, 0.0, 1.0, 0.0, 0.0, 1.0, 0.0, 1.0, -1.171e-07, 0.0, 1.0, 0.0, 0.0, 1.0, 0.0, 0.0, 1.0, -3.209e-07, 0.0, 1.0, -1.171e-07, 0.0, 1.0, -1.171e-07, 0.0, 1.0, -3.209e-07, 0.0, 1.0, -3.209e-07, 0.0, 1.0, 0.0, 0.0, 1.0, -1.171e-07, 0.0, 1.0, -3.209e-07, 0.0, 1.0, 0.0, 0.0, 1.0, 0.0, 0.0, 1.0, 0.0, 0.0, 1.0, 0.0, 0.0, 1.0, 0.0, 0.0, 0.0, -1.0, 0.0, 0.0, -1.0, 0.0, 0.0, -1.0, 0.0, 0.0, -1.0, 0.0, -1.0, 0.0, 0.0, -1.0, 0.0, 0.0, -1.0, 0.0, 0.0, -1.0, 0.0, 0.0, 0.0, 1.0, -9.619e-08, 0.0, 1.0, 1.07e-07, 0.0, 1.0, -1.877e-07, 0.0, 1.0, 6.969e-08, 0.0, 1.0, 2.038e-07, 0.0, 1.0, -9.619e-08, 0.0, 1.0, 6.969e-08, 0.0, 1.0, 3.166e-08, 0.0, 1.0, 3.166e-08, 0.0, 1.0, 6.969e-08, 0.0, 1.0, 4.344e-08, 0.0, 1.0, 1.628e-07, 0.0, 1.0, 1.628e-07, 0.0, 1.0, 4.344e-08, 0.0, 1.0, 1.07e-07, 0.0, 1.0, -9.619e-08, 0.0, 0.0, 1.0, 0.0, 0.0, 1.0, 0.0, 0.0, 1.0, 0.0, 0.0, 1.0, -1.418e-07, 0.0, 1.0, -1.418e-07, 0.0, 1.0, -1.354e-07, 0.0, 1.0, -4.943e-08, 0.0, 1.0, 0.0, 0.0, 1.0, -4.943e-08, 0.0, 1.0, -1.354e-07, 0.0, 1.0, 0.0, 0.0, 1.0, 0.0, 0.0, 1.0, 0.0, 0.0, 1.0, 0.0, 0.0, 1.0, 0.0, 0.0, 1.0, -1.0, 0.0, 0.0, -1.0, 0.0, 0.0, -1.0, 0.0, 0.0, -1.0, 0.0, 0.0, 0.0, 0.0, 1.0, 0.0, 0.0, 1.0, 0.0, 0.0, 1.0, 0.0, 0.0, 1.0, 0.0, -1.0, 0.0, 0.0, -1.0, 0.0, 0.0, -1.0, 0.0, 0.0, -1.0, 0.0, 0.0, 1.0, 0.0, 0.0, 1.0, 0.0, 0.0, 1.0, 0.0, 0.0, 1.0, 0.0, 0.0, -1.0, 0.0, 0.0, -1.0, 0.0, 0.0, -1.0, 0.0, 0.0, -1.0, 0.0, 0.0, 0.0, -1.0, 0.0, 0.0, -1.0, 0.0, 0.0, -1.0, 0.0, 0.0, -1.0, 0.0, 1.0, 0.0, 0.0, 1.0, 0.0, 0.0, 1.0, 0.0, 0.0, 1.0, 0.0, 0.0, 1.0, 0.0, 0.0, 1.0, 0.0, 0.0, 1.0, 0.0, 0.0, 1.0, 0.0, 0.0, 1.0, 0.0, 0.0, 1.0, 0.0, 0.0, 1.0, 0.0, 0.0, 1.0, 0.0, 0.0, 1.0, 0.0, 0.0, 1.0, 0.0, 0.0, 1.0, 0.0, 0.0, 1.0, 0.0, -1.0, 0.0, 0.0, -1.0, 0.0, 0.0, -1.0, 0.0, 0.0, -1.0, 0.0, 0.0, 1.0, 0.0, 0.0, 1.0, 0.0, 0.0, 1.0, 0.0, 0.0, 1.0, 0.0, 0.0, 0.0, 1.0, 0.0, 0.0, 1.0, 0.0, 0.0, 1.0, 0.0, 0.0, 1.0, 0.0, -1.0, -1.775e-07, 0.0, -1.0, -2.658e-07, 0.0, -1.0, -1.806e-07, 0.0, -1.0, -1.464e-07, 0.0, -1.0, 0.0, 0.0, -1.0, -1.464e-07, 0.0, -1.0, -1.806e-07, 0.0, -1.0, 0.0, 0.0, -1.0, 0.0, 0.0, -1.0, -1.806e-07, 0.0, -1.0, 0.0, 0.0, -1.0, 0.0, 0.0, -1.0, -1.775e-07, 0.0, -1.0, -1.464e-07, 0.0, 0.0, 0.0, -1.0, 0.0, 0.0, -1.0, 0.0, 0.0, -1.0, 0.0, 0.0, -1.0, 0.0, 0.0, -1.0, 0.0, 0.0, -1.0, 0.0, 0.0, -1.0, 0.0, 0.0, -1.0, 5.076e-06, 0.0, -1.0, 5.076e-06, 0.0, -1.0, 1.201e-06, 0.0, -1.0, 2.984e-06, 0.0, -1.0, 0.0, 0.0, -1.0, 2.984e-06, 0.0, -1.0, 1.201e-06, 0.0, -1.0, 0.0, 0.0, -1.0, 0.0, 0.0, -1.0, 0.0, 0.0, -1.0, 0.0, 0.0, -1.0, 0.0, 0.0, -1.0, 1.0, 0.0, 0.0, 1.0, 0.0, 0.0, 1.0, 0.0, 0.0, 1.0, 0.0, 0.0, 0.0, 0.0, 1.0, 0.0, 0.0, 1.0, 0.0, 0.0, 1.0, 0.0, 0.0, 1.0])] * 3)])
me_cube_007 = bpy.data.meshes.new('Cube.007')
me_cube_007.from_pydata([(-1.0, 0.3697, -1.0), (-1.0, -0.3492, -1.0), (-1.0, -0.3492, 1.0), (-1.0, 0.3697, 1.0), (1.0, -0.3492, -1.0), (1.0, 0.3697, -1.0), (1.0, 0.3697, 1.0), (1.0, -0.3492, 1.0), (-0.4455, -0.275, 1.0), (-0.4455, 0.302, 1.0), (0.8655, 0.302, 1.0), (0.8655, -0.275, 1.0), (-0.4455, -0.275, 0.4789), (-0.4455, 0.302, 0.4789), (0.8655, 0.302, 0.4789), (0.8655, -0.275, 0.4789), (1.0, 0.3697, 0.8597), (1.0, -0.3492, 0.8597), (-1.0, -0.3492, 0.8597), (-1.0, 0.3697, 0.8597)], [], [(7, 6, 10, 11), (0, 5, 4, 1), (16, 6, 7, 17), (18, 2, 3, 19), (8, 11, 15, 12), (3, 2, 8, 9), (6, 3, 9, 10), (2, 7, 11, 8), (14, 13, 12, 15), (11, 10, 14, 15), (10, 9, 13, 14), (9, 8, 12, 13), (1, 18, 19, 0), (5, 16, 17, 4), (19, 3, 6, 16, 5, 0), (17, 7, 2, 18, 1, 4)])
me_cube_007.polygons.foreach_set('material_index', [1, 0, 1, 1, 0, 1, 1, 1, 3, 1, 1, 1, 0, 0, 2, 2])
_uv = me_cube_007.uv_layers.new(name='UVMap')
_uv.uv.foreach_set('vector', [0.625, 0.665, 0.625, 0.5816, 0.625, 0.5816, 0.625, 0.665, 0.125, 0.5816, 0.375, 0.5816, 0.375, 0.665, 0.125, 0.665, 0.6075, 0.5816, 0.625, 0.5816, 0.625, 0.665, 0.6075, 0.665, 0.6075, 0.08503, 0.625, 0.08503, 0.625, 0.1684, 0.6075, 0.1684, 0.875, 0.665, 0.625, 0.665, 0.625, 0.665, 0.875, 0.665, 0.625, 0.1684, 0.625, 0.08503, 0.625, 0.08503, 0.625, 0.1684, 0.625, 0.5816, 0.875, 0.5816, 0.875, 0.5816, 0.625, 0.5816, 0.875, 0.665, 0.625, 0.665, 0.625, 0.665, 0.875, 0.665, 0.625, 0.5816, 0.875, 0.5816, 0.875, 0.665, 0.625, 0.665, 0.625, 0.665, 0.625, 0.5816, 0.625, 0.5816, 0.625, 0.665, 0.625, 0.5816, 0.875, 0.5816, 0.875, 0.5816, 0.625, 0.5816, 0.625, 0.1684, 0.625, 0.08503, 0.625, 0.08503, 0.625, 0.1684, 0.375, 0.08503, 0.6075, 0.08503, 0.6075, 0.1684, 0.375, 0.1684, 0.375, 0.5816, 0.6075, 0.5816, 0.6075, 0.665, 0.375, 0.665, 0.6075, 0.1684, 0.875, 0.5816, 0.625, 0.5816, 0.6075, 0.5816, 0.375, 0.5816, 0.375, 0.1684, 0.6075, 0.665, 0.625, 0.665, 0.625, 0.08503, 0.6075, 0.08503, 0.125, 0.665, 0.375, 0.665])
me_cube_007.materials.append(mat_material_014)
me_cube_007.materials.append(mat_material_015)
me_cube_007.materials.append(mat_material_017)
me_cube_007.materials.append(mat_material_001)
me_cube_007.use_remesh_fix_poles = True
me_cube_007.use_remesh_preserve_attributes = False
me_cube_007.use_mirror_vertex_groups = False
me_cube_007.update()

# ---- objects
ob_3d_model = bpy.data.objects.new('3d-model', me_3d_model)
ob_cube = bpy.data.objects.new('Cube', me_cube_007)

# ---- transforms, parenting, visibility, modifiers, constraints
ob_3d_model.location = (-0.3633, 0.0, 0.9852)
ob_3d_model.rotation_euler = (1.571, -0.0, 1.571)
ob_3d_model.scale = (0.129, 0.129, 0.129)
ob_3d_model.lineart.crease_threshold = 0.0
ob_cube.location = (0.0, 0.0, 0.0)
ob_cube.scale = (1.0, 3.414, 1.0)
ob_cube.lineart.crease_threshold = 0.0

# ---- collection membership
col_collection.objects.link(ob_3d_model)
col_collection.objects.link(ob_cube)

# ---- scene / render settings (as saved in the file)
scene.frame_start = 1; scene.frame_end = 24; scene.frame_set(15)
scene.render.engine = 'BLENDER_EEVEE_NEXT'
scene.cycles.use_denoising = False
scene.cycles.samples = 512
scene.cycles.sampling_pattern = 'TABULATED_SOBOL'
scene.cycles.use_adaptive_sampling = False
scene.cycles.use_light_tree = False
scene.view_settings.view_transform = 'Filmic'
bpy.context.view_layer.update()

# ---- added for rendering (the .blend has no active camera and no usable light): camera, sun
cam_auto = bpy.data.cameras.new('AutoCamera')
cam_auto.lens = 50.0
cam_auto.sensor_width = 36.0
cam_auto.clip_end = 1000.0
ob_auto_camera = bpy.data.objects.new('AutoCamera', cam_auto)
scene.collection.objects.link(ob_auto_camera)
ob_auto_camera.location = (4.31658, -5.14485, 4.1667)
ob_auto_camera.rotation_euler = (1.09748, -7.21219e-08, 0.694738)
scene.camera = ob_auto_camera
light_auto_sun = bpy.data.lights.new('AutoSun', 'SUN')
light_auto_sun.energy = 3.0
light_auto_sun.angle = 0.0523599
ob_auto_sun = bpy.data.objects.new('AutoSun', light_auto_sun)
scene.collection.objects.link(ob_auto_sun)
ob_auto_sun.rotation_euler = (0.872665, 0.174533, 0.523599)
bpy.context.view_layer.update()
